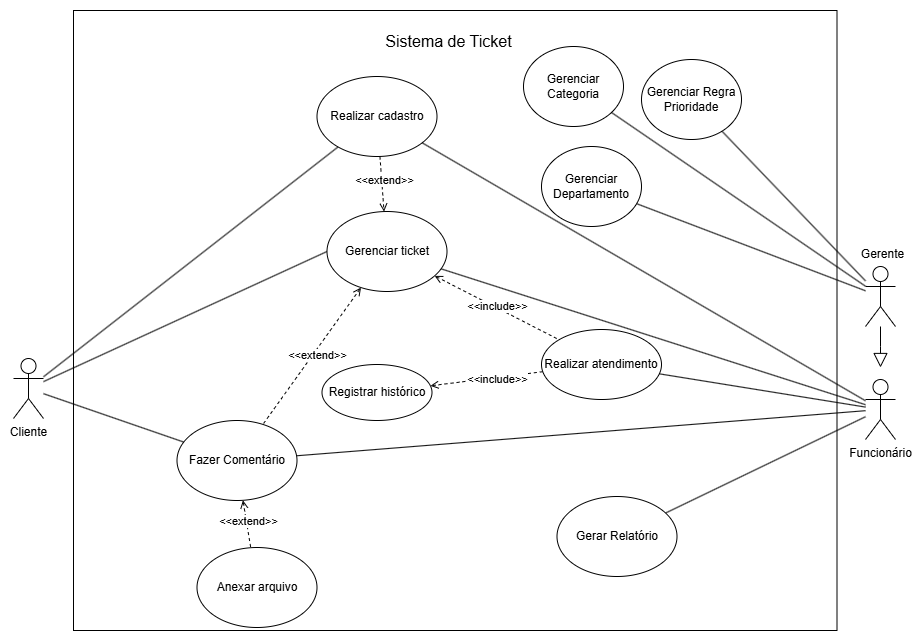

The diagram above was exported from draw.io. Its source (the exported page's mxGraphModel, read from the mxfile embedded in the PNG):
<mxGraphModel dx="4506" dy="1116" grid="1" gridSize="10" guides="1" tooltips="1" connect="1" arrows="1" fold="1" page="1" pageScale="1" pageWidth="827" pageHeight="1169" math="0" shadow="0">
  <root>
    <mxCell id="0" />
    <mxCell id="1" parent="0" />
    <mxCell id="2" value="" style="rounded=0;whiteSpace=wrap;html=1;" vertex="1" parent="1">
      <mxGeometry x="-970" y="524" width="763.5" height="620" as="geometry" />
    </mxCell>
    <mxCell id="3" style="rounded=0;orthogonalLoop=1;jettySize=auto;html=1;entryX=0;entryY=0.5;entryDx=0;entryDy=0;endArrow=none;endFill=0;" edge="1" source="6" target="11" parent="1">
      <mxGeometry relative="1" as="geometry" />
    </mxCell>
    <mxCell id="4" style="rounded=0;orthogonalLoop=1;jettySize=auto;html=1;endArrow=none;endFill=0;" edge="1" source="6" target="14" parent="1">
      <mxGeometry relative="1" as="geometry" />
    </mxCell>
    <mxCell id="5" style="rounded=0;orthogonalLoop=1;jettySize=auto;html=1;endArrow=none;endFill=0;" edge="1" source="6" target="28" parent="1">
      <mxGeometry relative="1" as="geometry" />
    </mxCell>
    <mxCell id="6" value="Cliente" style="shape=umlActor;verticalLabelPosition=bottom;verticalAlign=top;html=1;outlineConnect=0;" vertex="1" parent="1">
      <mxGeometry x="-1030" y="872" width="30" height="60" as="geometry" />
    </mxCell>
    <mxCell id="7" style="rounded=0;orthogonalLoop=1;jettySize=auto;html=1;entryX=0;entryY=0;entryDx=0;entryDy=0;endArrow=none;endFill=0;dashed=1;startArrow=open;startFill=0;" edge="1" source="11" target="24" parent="1">
      <mxGeometry relative="1" as="geometry" />
    </mxCell>
    <mxCell id="8" value="&amp;lt;&amp;lt;include&amp;gt;&amp;gt;" style="edgeLabel;html=1;align=center;verticalAlign=middle;resizable=0;points=[];" connectable="0" vertex="1" parent="7">
      <mxGeometry x="-0.1385" relative="1" as="geometry">
        <mxPoint x="9" y="3" as="offset" />
      </mxGeometry>
    </mxCell>
    <mxCell id="9" style="rounded=0;orthogonalLoop=1;jettySize=auto;html=1;dashed=1;endArrow=none;endFill=0;startArrow=open;startFill=0;" edge="1" source="11" target="28" parent="1">
      <mxGeometry relative="1" as="geometry" />
    </mxCell>
    <mxCell id="10" value="&amp;lt;&amp;lt;extend&amp;gt;&amp;gt;" style="edgeLabel;html=1;align=center;verticalAlign=middle;resizable=0;points=[];" connectable="0" vertex="1" parent="9">
      <mxGeometry x="-0.1427" y="-1" relative="1" as="geometry">
        <mxPoint x="-1" y="10" as="offset" />
      </mxGeometry>
    </mxCell>
    <mxCell id="11" value="Gerenciar ticket" style="ellipse;whiteSpace=wrap;html=1;" vertex="1" parent="1">
      <mxGeometry x="-716.5" y="725" width="120" height="80" as="geometry" />
    </mxCell>
    <mxCell id="12" style="rounded=0;orthogonalLoop=1;jettySize=auto;html=1;endArrow=open;endFill=0;dashed=1;startArrow=none;startFill=0;" edge="1" source="14" target="11" parent="1">
      <mxGeometry relative="1" as="geometry" />
    </mxCell>
    <mxCell id="13" value="&amp;lt;&amp;lt;extend&amp;gt;&amp;gt;" style="edgeLabel;html=1;align=center;verticalAlign=middle;resizable=0;points=[];" connectable="0" vertex="1" parent="12">
      <mxGeometry x="-0.1429" y="2" relative="1" as="geometry">
        <mxPoint as="offset" />
      </mxGeometry>
    </mxCell>
    <mxCell id="14" value="Realizar cadastro" style="ellipse;whiteSpace=wrap;html=1;" vertex="1" parent="1">
      <mxGeometry x="-726.5" y="590" width="120" height="80" as="geometry" />
    </mxCell>
    <mxCell id="15" style="rounded=0;orthogonalLoop=1;jettySize=auto;html=1;endArrow=none;endFill=0;" edge="1" source="20" target="14" parent="1">
      <mxGeometry relative="1" as="geometry" />
    </mxCell>
    <mxCell id="16" style="rounded=0;orthogonalLoop=1;jettySize=auto;html=1;endArrow=none;endFill=0;" edge="1" source="20" target="11" parent="1">
      <mxGeometry relative="1" as="geometry" />
    </mxCell>
    <mxCell id="17" style="rounded=0;orthogonalLoop=1;jettySize=auto;html=1;endArrow=none;endFill=0;" edge="1" source="20" target="24" parent="1">
      <mxGeometry relative="1" as="geometry" />
    </mxCell>
    <mxCell id="18" style="rounded=0;orthogonalLoop=1;jettySize=auto;html=1;endArrow=none;endFill=0;" edge="1" source="20" target="28" parent="1">
      <mxGeometry relative="1" as="geometry" />
    </mxCell>
    <mxCell id="19" style="rounded=0;orthogonalLoop=1;jettySize=auto;html=1;endArrow=none;endFill=0;" edge="1" source="20" target="31" parent="1">
      <mxGeometry relative="1" as="geometry" />
    </mxCell>
    <mxCell id="20" value="Funcionário" style="shape=umlActor;verticalLabelPosition=bottom;verticalAlign=top;html=1;outlineConnect=0;" vertex="1" parent="1">
      <mxGeometry x="-178" y="893" width="30" height="60" as="geometry" />
    </mxCell>
    <mxCell id="21" value="Gerenciar Departamento" style="ellipse;whiteSpace=wrap;html=1;" vertex="1" parent="1">
      <mxGeometry x="-502" y="660" width="100" height="80" as="geometry" />
    </mxCell>
    <mxCell id="22" style="rounded=0;orthogonalLoop=1;jettySize=auto;html=1;endArrow=open;endFill=0;dashed=1;" edge="1" source="24" target="25" parent="1">
      <mxGeometry relative="1" as="geometry" />
    </mxCell>
    <mxCell id="23" value="&amp;lt;&amp;lt;include&amp;gt;&amp;gt;" style="edgeLabel;html=1;align=center;verticalAlign=middle;resizable=0;points=[];" connectable="0" vertex="1" parent="22">
      <mxGeometry x="-0.1868" y="2" relative="1" as="geometry">
        <mxPoint as="offset" />
      </mxGeometry>
    </mxCell>
    <mxCell id="24" value="Realizar atendimento" style="ellipse;whiteSpace=wrap;html=1;" vertex="1" parent="1">
      <mxGeometry x="-502" y="843" width="120" height="70" as="geometry" />
    </mxCell>
    <mxCell id="25" value="Registrar histórico" style="ellipse;whiteSpace=wrap;html=1;" vertex="1" parent="1">
      <mxGeometry x="-721.5" y="878" width="110" height="56" as="geometry" />
    </mxCell>
    <mxCell id="26" style="rounded=0;orthogonalLoop=1;jettySize=auto;html=1;dashed=1;endArrow=none;endFill=0;startArrow=open;startFill=0;" edge="1" source="28" target="30" parent="1">
      <mxGeometry relative="1" as="geometry" />
    </mxCell>
    <mxCell id="27" value="&amp;lt;&amp;lt;extend&amp;gt;&amp;gt;" style="edgeLabel;html=1;align=center;verticalAlign=middle;resizable=0;points=[];" connectable="0" vertex="1" parent="26">
      <mxGeometry x="-0.1082" y="2" relative="1" as="geometry">
        <mxPoint as="offset" />
      </mxGeometry>
    </mxCell>
    <mxCell id="28" value="Fazer Comentário" style="ellipse;whiteSpace=wrap;html=1;" vertex="1" parent="1">
      <mxGeometry x="-866.5" y="934" width="120" height="80" as="geometry" />
    </mxCell>
    <mxCell id="29" value="&lt;font style=&quot;font-size: 16px;&quot;&gt;Sistema de Ticket&lt;/font&gt;" style="text;html=1;align=center;verticalAlign=middle;resizable=0;points=[];autosize=1;strokeColor=none;fillColor=none;" vertex="1" parent="1">
      <mxGeometry x="-670" y="540" width="150" height="30" as="geometry" />
    </mxCell>
    <mxCell id="30" value="Anexar arquivo" style="ellipse;whiteSpace=wrap;html=1;" vertex="1" parent="1">
      <mxGeometry x="-846.5" y="1061" width="120" height="80" as="geometry" />
    </mxCell>
    <mxCell id="31" value="Gerar Relatório" style="ellipse;whiteSpace=wrap;html=1;" vertex="1" parent="1">
      <mxGeometry x="-486.5" y="1010" width="120" height="80" as="geometry" />
    </mxCell>
    <mxCell id="32" value="Gerenciar Categoria" style="ellipse;whiteSpace=wrap;html=1;" vertex="1" parent="1">
      <mxGeometry x="-520" y="560" width="100" height="80" as="geometry" />
    </mxCell>
    <mxCell id="33" style="rounded=0;orthogonalLoop=1;jettySize=auto;html=1;endArrow=none;endFill=0;" edge="1" source="34" target="37" parent="1">
      <mxGeometry relative="1" as="geometry" />
    </mxCell>
    <mxCell id="34" value="Gerenciar Regra Prioridade" style="ellipse;whiteSpace=wrap;html=1;" vertex="1" parent="1">
      <mxGeometry x="-402" y="573" width="100" height="80" as="geometry" />
    </mxCell>
    <mxCell id="35" style="rounded=0;orthogonalLoop=1;jettySize=auto;html=1;endArrow=none;startFill=0;" edge="1" source="37" target="32" parent="1">
      <mxGeometry relative="1" as="geometry" />
    </mxCell>
    <mxCell id="36" style="rounded=0;orthogonalLoop=1;jettySize=auto;html=1;endArrow=none;startFill=0;" edge="1" source="37" target="21" parent="1">
      <mxGeometry relative="1" as="geometry" />
    </mxCell>
    <mxCell id="37" value="" style="shape=umlActor;verticalLabelPosition=bottom;verticalAlign=top;html=1;outlineConnect=0;" vertex="1" parent="1">
      <mxGeometry x="-178" y="780" width="30" height="60" as="geometry" />
    </mxCell>
    <mxCell id="38" style="edgeStyle=orthogonalEdgeStyle;rounded=0;orthogonalLoop=1;jettySize=auto;html=1;endArrow=block;endFill=0;endSize=12;" edge="1" source="37" parent="1">
      <mxGeometry relative="1" as="geometry">
        <mxPoint x="-163" y="881" as="targetPoint" />
      </mxGeometry>
    </mxCell>
    <mxCell id="39" value="Gerente" style="text;html=1;align=center;verticalAlign=middle;whiteSpace=wrap;rounded=0;" vertex="1" parent="1">
      <mxGeometry x="-188" y="759" width="55" height="18" as="geometry" />
    </mxCell>
  </root>
</mxGraphModel>